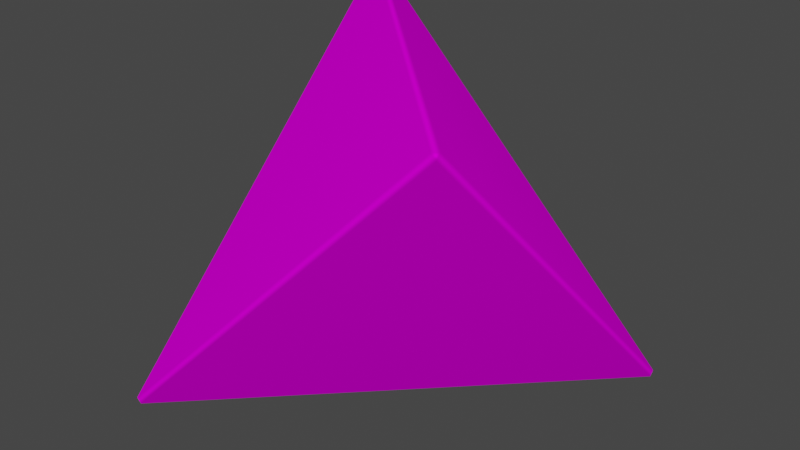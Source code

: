 # Source: d4s.blend  (saved by Blender 4.1.24; exported with 4.5.12 LTS)
import bpy
from mathutils import Matrix  # noqa: F401  (used for matrix-valued properties, if any)

bpy.ops.wm.read_factory_settings(use_empty=True)
scene = bpy.context.scene
scene.name = 'Scene'

# ---- images (referenced by path relative to the original .blend; pixels are not part of the script)
import os
ASSET_DIR = os.environ.get("B2B_ASSET_DIR", "")  # directory of the original .blend (textures are referenced by path, not embedded)
HERE = os.path.dirname(os.path.abspath(__file__))  # packed textures are extracted next to this script under _unpacked/

def load_image(name, relpath, width, height, colorspace="sRGB"):
    """Load a texture the original file referenced (path relative to the .blend, or extracted next to this script)."""
    p = next((c for c in (os.path.join(HERE, relpath), os.path.join(ASSET_DIR, relpath)) if relpath and os.path.exists(c)), "")
    if p:
        img = bpy.data.images.load(p, check_existing=True)
        img.name = name
    else:  # same state as the original file: an image datablock whose file is absent (Cycles renders it pink)
        img = bpy.data.images.new(name, width, height)
        img.source = "FILE"
        img.filepath = "//" + (relpath or name)
    img.colorspace_settings.name = colorspace
    return img
img_d4_uv_png_001 = load_image('d4_uv.png.001', 'd4_uv.png', 1024, 1024, 'sRGB')
img_d4_bump_png = load_image('d4_bump.png', 'd4_bump.png', 1024, 1024, 'Non-Color')
img_d4_emissive_png_001 = load_image('d4_emissive.png.001', 'd4_emissive.png', 1024, 1024, 'sRGB')

# ---- materials (node trees are filled in below, after node groups)
mat_material_0 = bpy.data.materials.new('Material_0')
mat_material_0.surface_render_method = 'BLENDED'
mat_material_0.blend_method = 'BLEND'
mat_material_0.use_backface_culling = True
mat_material_0.use_transparent_shadow = False

# ---- material node trees
mat_material_0.use_nodes = True; mat_material_0.node_tree.nodes.clear()
_N = mat_material_0.node_tree.nodes; _L = mat_material_0.node_tree.links
n0 = _N.new('ShaderNodeBsdfPrincipled'); n0.name = 'Principled BSDF'; n0.location = (179, 300)
n0.distribution = 'GGX'
n0.subsurface_method = 'BURLEY'
n0.inputs[2].default_value = 0.8
n0.inputs[3].default_value = 1.3
n0.inputs[9].default_value = (0.0, 0.0, 0.0)
n0.inputs[10].default_value = 0.0
n0.inputs[13].default_value = 0.0
n0.inputs[20].default_value = 0.25
n0.inputs[25].default_value = 0.0
n0.inputs[28].default_value = 0.05
n1 = _N.new('ShaderNodeOutputMaterial'); n1.name = 'Material Output'; n1.location = (489, 270)
n2 = _N.new('ShaderNodeMix'); n2.name = 'Mix'; n2.location = (-340, 269)
n2.label = 'Mix Vertex Color'
n2.data_type = 'RGBA'
n2.blend_type = 'MULTIPLY'
n2.inputs[0].default_value = 1.0
n3 = _N.new('ShaderNodeMath'); n3.name = 'Math'; n3.location = (-340, 10)
n3.label = 'Mix Vertex Alpha'
n3.operation = 'MULTIPLY'
n3.inputs[2].default_value = 0.0
n4 = _N.new('ShaderNodeVertexColor'); n4.name = 'Vertex Color'; n4.location = (-650, -30)
n4.layer_name = 'Col'
n5 = _N.new('ShaderNodeTexImage'); n5.name = 'Image Texture'; n5.location = (-765, 280)
n5.label = 'BASE COLOR'
n5.image = img_d4_uv_png_001
n5.extension = 'EXTEND'
n6 = _N.new('ShaderNodeTexImage'); n6.name = 'Image Texture.001'; n6.location = (-726, -240)
n6.image = img_d4_bump_png
n7 = _N.new('ShaderNodeTexImage'); n7.name = 'Image Texture.002'; n7.location = (-370, -391)
n7.image = img_d4_emissive_png_001
n8 = _N.new('ShaderNodeBump'); n8.name = 'Bump'; n8.location = (-423, -157)
n8.inputs[1].default_value = 1.0
n8.inputs[2].default_value = 1.0
n9 = _N.new('ShaderNodeNormalMap'); n9.name = 'Normal Map'; n9.location = (-200, -125)
_L.new(n0.outputs[0], n1.inputs[0])
_L.new(n2.outputs[2], n0.inputs[0])
_L.new(n3.outputs[0], n0.inputs[4])
_L.new(n4.outputs[0], n2.inputs[7])
_L.new(n4.outputs[1], n3.inputs[1])
_L.new(n5.outputs[0], n2.inputs[6])
_L.new(n5.outputs[1], n3.inputs[0])
_L.new(n8.outputs[0], n9.inputs[1])
_L.new(n6.outputs[0], n8.inputs[3])
_L.new(n7.outputs[0], n0.inputs[27])
n1.is_active_output = True

# ---- world
world_world = bpy.data.worlds.new('World'); scene.world = world_world
world_world.use_nodes = True; world_world.node_tree.nodes.clear()
_N = world_world.node_tree.nodes; _L = world_world.node_tree.links
n0 = _N.new('ShaderNodeOutputWorld'); n0.name = 'World Output'; n0.location = (300, 300)
n1 = _N.new('ShaderNodeBackground'); n1.name = 'Background'; n1.location = (10, 300)
n1.inputs[0].default_value = (0.05088, 0.05088, 0.05088, 1.0)
_L.new(n1.outputs[0], n0.inputs[0])
n0.is_active_output = True
world_world.color = (0.05088, 0.05088, 0.05088)
world_world.use_sun_shadow = False
world_world.sun_shadow_jitter_overblur = 0.0

# ---- meshes
me_mesh_0 = bpy.data.meshes.new('Mesh_0')
me_mesh_0.from_pydata([(-67.64, -65.79, -67.64), (67.64, -67.64, 65.79), (65.79, -67.64, 67.64), (-67.64, 65.79, 67.64), (-67.64, -67.64, -65.79), (67.64, -65.79, 67.64), (67.64, 65.79, -67.64), (67.64, 67.64, -65.79), (65.79, 67.64, -67.64), (-65.79, -67.64, -67.64), (-65.79, 67.64, 67.64), (-67.64, 67.64, 65.79)], [], [(2, 3, 4), (10, 5, 7), (11, 8, 0), (1, 9, 6), (6, 7, 5, 1), (11, 10, 7, 8), (0, 4, 3, 11), (9, 0, 8, 6), (10, 3, 2, 5), (3, 10, 11), (2, 1, 5), (4, 0, 9), (7, 6, 8), (1, 2, 4, 9)])
me_mesh_0.polygons.foreach_set('use_smooth', [True] * 14)
_uv = me_mesh_0.uv_layers.new(name='UVMap')
_uv.uv.foreach_set('vector', [0.125, 0.75, 0.002193, 0.5373, 0.2479, 0.5373, 0.2521, 0.5373, 0.4978, 0.5373, 0.3749, 0.7501, 0.7479, 0.7872, 0.6251, 0.9999, 0.5022, 0.7872, 0.6252, 0.75, 0.5024, 0.5372, 0.748, 0.5372, 0.1446, 0.878, 0.1427, 0.8769, 0.2033, 0.7719, 0.2052, 0.773, 0.0215, 0.879, 0.02151, 0.8769, 0.1427, 0.8769, 0.1427, 0.879, 0.2072, 0.7619, 0.2077, 0.7663, 0.01525, 0.8779, 0.01154, 0.8748, 0.2052, 0.983, 0.2033, 0.984, 0.1427, 0.879, 0.1446, 0.878, 0.01164, 0.8805, 0.01525, 0.8779, 0.2081, 0.9888, 0.2073, 0.9935, 0.01525, 0.8779, 0.01164, 0.8805, 0.01154, 0.8748, 0.2081, 0.9888, 0.2122, 0.9906, 0.2073, 0.9935, 0.2077, 0.7663, 0.2072, 0.7619, 0.2122, 0.7647, 0.1427, 0.8769, 0.1446, 0.878, 0.1427, 0.879, 0.2122, 0.9906, 0.2081, 0.9888, 0.2077, 0.7663, 0.2122, 0.7647])
_ca = me_mesh_0.color_attributes.new('Col', 'BYTE_COLOR', 'CORNER')
_ca.data.foreach_set('color', [1.0, 1.0, 1.0, 1.0, 1.0, 1.0, 1.0, 1.0, 1.0, 1.0, 1.0, 1.0, 1.0, 1.0, 1.0, 1.0, 1.0, 1.0, 1.0, 1.0, 1.0, 1.0, 1.0, 1.0, 1.0, 1.0, 1.0, 1.0, 1.0, 1.0, 1.0, 1.0, 1.0, 1.0, 1.0, 1.0, 1.0, 1.0, 1.0, 1.0, 1.0, 1.0, 1.0, 1.0, 1.0, 1.0, 1.0, 1.0, 1.0, 1.0, 1.0, 1.0, 1.0, 1.0, 1.0, 1.0, 1.0, 1.0, 1.0, 1.0, 1.0, 1.0, 1.0, 1.0, 1.0, 1.0, 1.0, 1.0, 1.0, 1.0, 1.0, 1.0, 1.0, 1.0, 1.0, 1.0, 1.0, 1.0, 1.0, 1.0, 1.0, 1.0, 1.0, 1.0, 1.0, 1.0, 1.0, 1.0, 1.0, 1.0, 1.0, 1.0, 1.0, 1.0, 1.0, 1.0, 1.0, 1.0, 1.0, 1.0, 1.0, 1.0, 1.0, 1.0, 1.0, 1.0, 1.0, 1.0, 1.0, 1.0, 1.0, 1.0, 1.0, 1.0, 1.0, 1.0, 1.0, 1.0, 1.0, 1.0, 1.0, 1.0, 1.0, 1.0, 1.0, 1.0, 1.0, 1.0, 1.0, 1.0, 1.0, 1.0, 1.0, 1.0, 1.0, 1.0, 1.0, 1.0, 1.0, 1.0, 1.0, 1.0, 1.0, 1.0, 1.0, 1.0, 1.0, 1.0, 1.0, 1.0, 1.0, 1.0, 1.0, 1.0, 1.0, 1.0, 1.0, 1.0, 1.0, 1.0, 1.0, 1.0, 1.0, 1.0, 1.0, 1.0, 1.0, 1.0, 1.0, 1.0, 1.0, 1.0, 1.0, 1.0, 1.0, 1.0, 1.0, 1.0, 1.0, 1.0, 1.0, 1.0, 1.0, 1.0, 1.0, 1.0, 1.0, 1.0, 1.0, 1.0, 1.0, 1.0])
me_mesh_0.materials.append(mat_material_0)
me_mesh_0.use_remesh_fix_poles = True
me_mesh_0.use_remesh_preserve_attributes = False
me_mesh_0.update()
me_mesh_0.normals_split_custom_set([tuple(v) for v in zip(*[iter([2.785e-06, -0.7071, 0.7071, -0.7071, -2.779e-06, 0.7071, -0.7071, -0.7071, -5.421e-07, -2.809e-06, 0.7071, 0.7071, 0.7071, 2.779e-06, 0.7071, 0.7071, 0.7071, -5.421e-07, -0.7071, 0.7071, -1.025e-07, -2.205e-06, 0.7071, -0.7071, -0.7071, -1.748e-06, -0.7071, 0.7071, -0.7071, 9.464e-08, 2.464e-06, -0.7071, -0.7071, 0.7071, 1.748e-06, -0.7071, 0.7071, 1.748e-06, -0.7071, 0.7071, 0.7071, -5.421e-07, 0.7071, 2.779e-06, 0.7071, 0.7071, -0.7071, 9.464e-08, -0.7071, 0.7071, -1.025e-07, -2.809e-06, 0.7071, 0.7071, 0.7071, 0.7071, -5.421e-07, -2.205e-06, 0.7071, -0.7071, -0.7071, -1.748e-06, -0.7071, -0.7071, -0.7071, -5.421e-07, -0.7071, -2.779e-06, 0.7071, -0.7071, 0.7071, -1.025e-07, 2.464e-06, -0.7071, -0.7071, -0.7071, -1.748e-06, -0.7071, -2.205e-06, 0.7071, -0.7071, 0.7071, 1.748e-06, -0.7071, -2.809e-06, 0.7071, 0.7071, -0.7071, -2.779e-06, 0.7071, 2.785e-06, -0.7071, 0.7071, 0.7071, 2.779e-06, 0.7071, -0.7071, -2.779e-06, 0.7071, -2.809e-06, 0.7071, 0.7071, -0.7071, 0.7071, -1.025e-07, 2.785e-06, -0.7071, 0.7071, 0.7071, -0.7071, 9.464e-08, 0.7071, 2.779e-06, 0.7071, -0.7071, -0.7071, -5.421e-07, -0.7071, -1.748e-06, -0.7071, 2.464e-06, -0.7071, -0.7071, 0.7071, 0.7071, -5.421e-07, 0.7071, 1.748e-06, -0.7071, -2.205e-06, 0.7071, -0.7071, 0.7071, -0.7071, 9.464e-08, 2.785e-06, -0.7071, 0.7071, -0.7071, -0.7071, -5.421e-07, 2.464e-06, -0.7071, -0.7071])] * 3)])

# ---- objects
ob_mesh_0 = bpy.data.objects.new('Mesh_0', me_mesh_0)

# ---- transforms, parenting, visibility, modifiers, constraints
ob_mesh_0.location = (0.0, 0.0, 0.0)
ob_mesh_0.rotation_mode = 'QUATERNION'
ob_mesh_0.rotation_quaternion = (1.0, 0.0, 0.0, 0.0)
ob_mesh_0.lineart.crease_threshold = 0.0
_m = ob_mesh_0.modifiers.new('WeightedNormal', 'WEIGHTED_NORMAL')
_m = ob_mesh_0.modifiers.new('Triangulate', 'TRIANGULATE')
_m.keep_custom_normals = True

# ---- collection membership
scene.collection.objects.link(ob_mesh_0)

# ---- scene / render settings (as saved in the file)
scene.frame_start = 1; scene.frame_end = 250; scene.frame_set(134)
scene.render.engine = 'BLENDER_EEVEE_NEXT'
scene.render.use_motion_blur = True
scene.render.use_high_quality_normals = True
scene.cycles.samples = 128
scene.cycles.sampling_pattern = 'TABULATED_SOBOL'
scene.cycles.use_light_tree = False
scene.eevee.use_volumetric_shadows = True
scene.eevee.use_gtao = True
scene.eevee.ray_tracing_options.trace_max_roughness = 0.0
scene.eevee.use_raytracing = True
scene.view_settings.view_transform = 'Filmic'
bpy.context.view_layer.update()

# ---- added for rendering (the .blend has no active camera and no usable light): camera, sun
cam_auto = bpy.data.cameras.new('AutoCamera')
cam_auto.lens = 50.0
cam_auto.sensor_width = 36.0
cam_auto.clip_end = 3804.73
ob_auto_camera = bpy.data.objects.new('AutoCamera', cam_auto)
scene.collection.objects.link(ob_auto_camera)
ob_auto_camera.location = (216.795, -260.154, 173.436)
ob_auto_camera.rotation_euler = (1.09748, -7.21219e-08, 0.694738)
scene.camera = ob_auto_camera
light_auto_sun = bpy.data.lights.new('AutoSun', 'SUN')
light_auto_sun.energy = 3.0
light_auto_sun.angle = 0.0523599
ob_auto_sun = bpy.data.objects.new('AutoSun', light_auto_sun)
scene.collection.objects.link(ob_auto_sun)
ob_auto_sun.rotation_euler = (0.872665, 0.174533, 0.523599)
bpy.context.view_layer.update()
